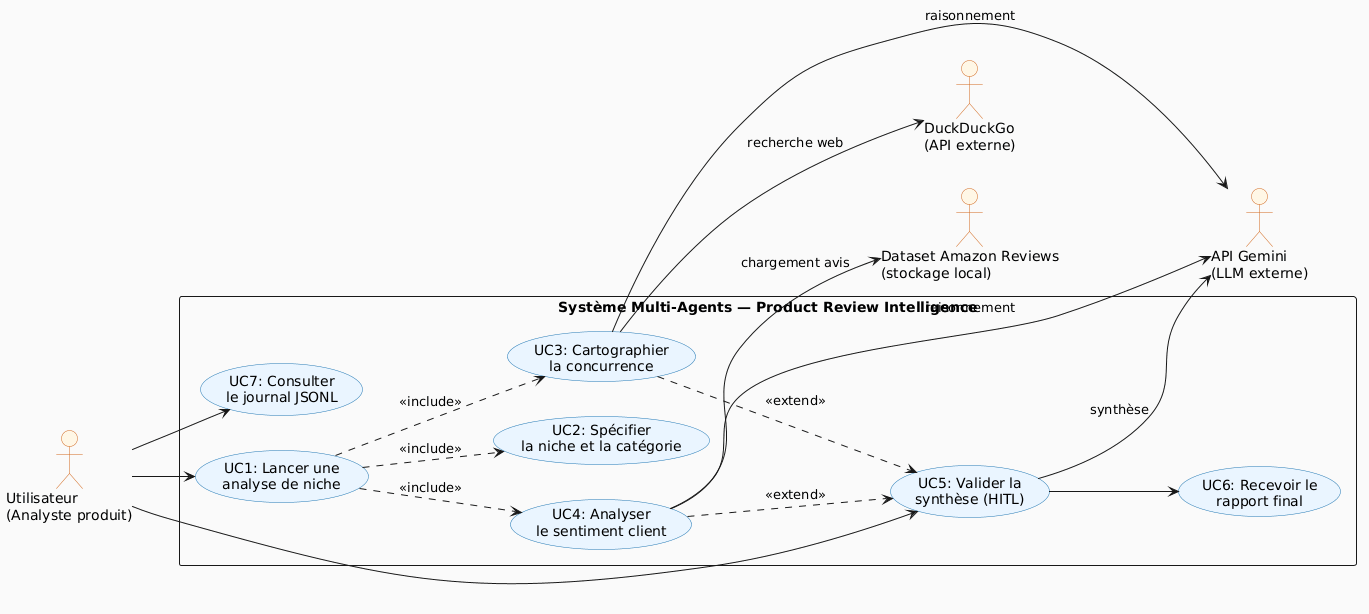

The diagram above was rendered by PlantUML. Its source (embedded in the PNG):
@startuml
' Use Case diagram — Multi-Agent Product Review Intelligence
' Render: plantuml -tpng 01_use_case.puml

skinparam backgroundColor #FAFAFA
skinparam usecase {
  BackgroundColor #EAF5FF
  BorderColor #1F77B4
}
skinparam actor {
  BackgroundColor #FFF7E6
  BorderColor #D2691E
}
left to right direction

actor "Utilisateur\n(Analyste produit)" as user
actor "API Gemini\n(LLM externe)" as gemini
actor "DuckDuckGo\n(API externe)" as ddg
actor "Dataset Amazon Reviews\n(stockage local)" as data

rectangle "Système Multi-Agents — Product Review Intelligence" {
  usecase "UC1: Lancer une\nanalyse de niche" as UC1
  usecase "UC2: Spécifier\nla niche et la catégorie" as UC2
  usecase "UC3: Cartographier\nla concurrence" as UC3
  usecase "UC4: Analyser\nle sentiment client" as UC4
  usecase "UC5: Valider la\nsynthèse (HITL)" as UC5
  usecase "UC6: Recevoir le\nrapport final" as UC6
  usecase "UC7: Consulter\nle journal JSONL" as UC7
}

user --> UC1
UC1 ..> UC2 : <<include>>
UC1 ..> UC3 : <<include>>
UC1 ..> UC4 : <<include>>
UC3 ..> UC5 : <<extend>>
UC4 ..> UC5 : <<extend>>
UC5 --> UC6
user --> UC5
user --> UC7

UC3 --> ddg : recherche web
UC3 --> gemini : raisonnement
UC4 --> data : chargement avis
UC4 --> gemini : raisonnement
UC5 --> gemini : synthèse
@enduml